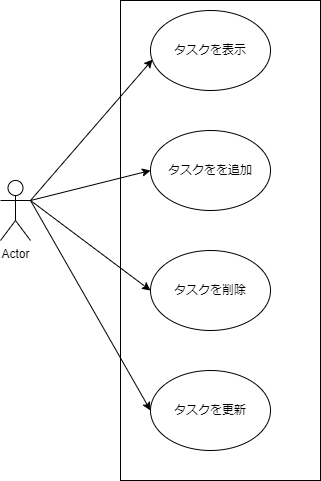

The diagram above was exported from draw.io. Its source (the exported page's mxGraphModel, read from the mxfile embedded in the PNG):
<mxGraphModel dx="1071" dy="782" grid="1" gridSize="10" guides="1" tooltips="1" connect="1" arrows="1" fold="1" page="1" pageScale="1" pageWidth="827" pageHeight="1169" math="0" shadow="0">
  <root>
    <mxCell id="0" />
    <mxCell id="1" parent="0" />
    <mxCell id="12" value="" style="rounded=0;whiteSpace=wrap;html=1;" vertex="1" parent="1">
      <mxGeometry x="190" y="40" width="200" height="480" as="geometry" />
    </mxCell>
    <mxCell id="8" style="edgeStyle=none;html=1;exitX=1;exitY=0.3333333333333333;exitDx=0;exitDy=0;exitPerimeter=0;entryX=0.017;entryY=0.613;entryDx=0;entryDy=0;entryPerimeter=0;" edge="1" parent="1" source="2" target="3">
      <mxGeometry relative="1" as="geometry" />
    </mxCell>
    <mxCell id="2" value="Actor" style="shape=umlActor;verticalLabelPosition=bottom;verticalAlign=top;html=1;outlineConnect=0;" vertex="1" parent="1">
      <mxGeometry x="70" y="220" width="30" height="60" as="geometry" />
    </mxCell>
    <mxCell id="3" value="タスクを表示" style="ellipse;whiteSpace=wrap;html=1;" vertex="1" parent="1">
      <mxGeometry x="220" y="50" width="120" height="80" as="geometry" />
    </mxCell>
    <mxCell id="4" value="タスクをを追加" style="ellipse;whiteSpace=wrap;html=1;" vertex="1" parent="1">
      <mxGeometry x="220" y="170" width="120" height="80" as="geometry" />
    </mxCell>
    <mxCell id="5" value="タスクを削除" style="ellipse;whiteSpace=wrap;html=1;" vertex="1" parent="1">
      <mxGeometry x="220" y="290" width="120" height="80" as="geometry" />
    </mxCell>
    <mxCell id="6" value="タスクを更新" style="ellipse;whiteSpace=wrap;html=1;" vertex="1" parent="1">
      <mxGeometry x="220" y="410" width="120" height="80" as="geometry" />
    </mxCell>
    <mxCell id="9" value="" style="endArrow=classic;html=1;exitX=1;exitY=0.3333333333333333;exitDx=0;exitDy=0;exitPerimeter=0;entryX=0;entryY=0.5;entryDx=0;entryDy=0;" edge="1" parent="1" source="2" target="4">
      <mxGeometry width="50" height="50" relative="1" as="geometry">
        <mxPoint x="520" y="430" as="sourcePoint" />
        <mxPoint x="570" y="380" as="targetPoint" />
      </mxGeometry>
    </mxCell>
    <mxCell id="10" value="" style="endArrow=classic;html=1;exitX=1;exitY=0.3333333333333333;exitDx=0;exitDy=0;exitPerimeter=0;entryX=0;entryY=0.5;entryDx=0;entryDy=0;" edge="1" parent="1" source="2" target="6">
      <mxGeometry width="50" height="50" relative="1" as="geometry">
        <mxPoint x="520" y="430" as="sourcePoint" />
        <mxPoint x="570" y="380" as="targetPoint" />
      </mxGeometry>
    </mxCell>
    <mxCell id="11" value="" style="endArrow=classic;html=1;exitX=1;exitY=0.3333333333333333;exitDx=0;exitDy=0;exitPerimeter=0;entryX=0;entryY=0.5;entryDx=0;entryDy=0;" edge="1" parent="1" source="2" target="5">
      <mxGeometry width="50" height="50" relative="1" as="geometry">
        <mxPoint x="520" y="430" as="sourcePoint" />
        <mxPoint x="570" y="380" as="targetPoint" />
      </mxGeometry>
    </mxCell>
  </root>
</mxGraphModel>